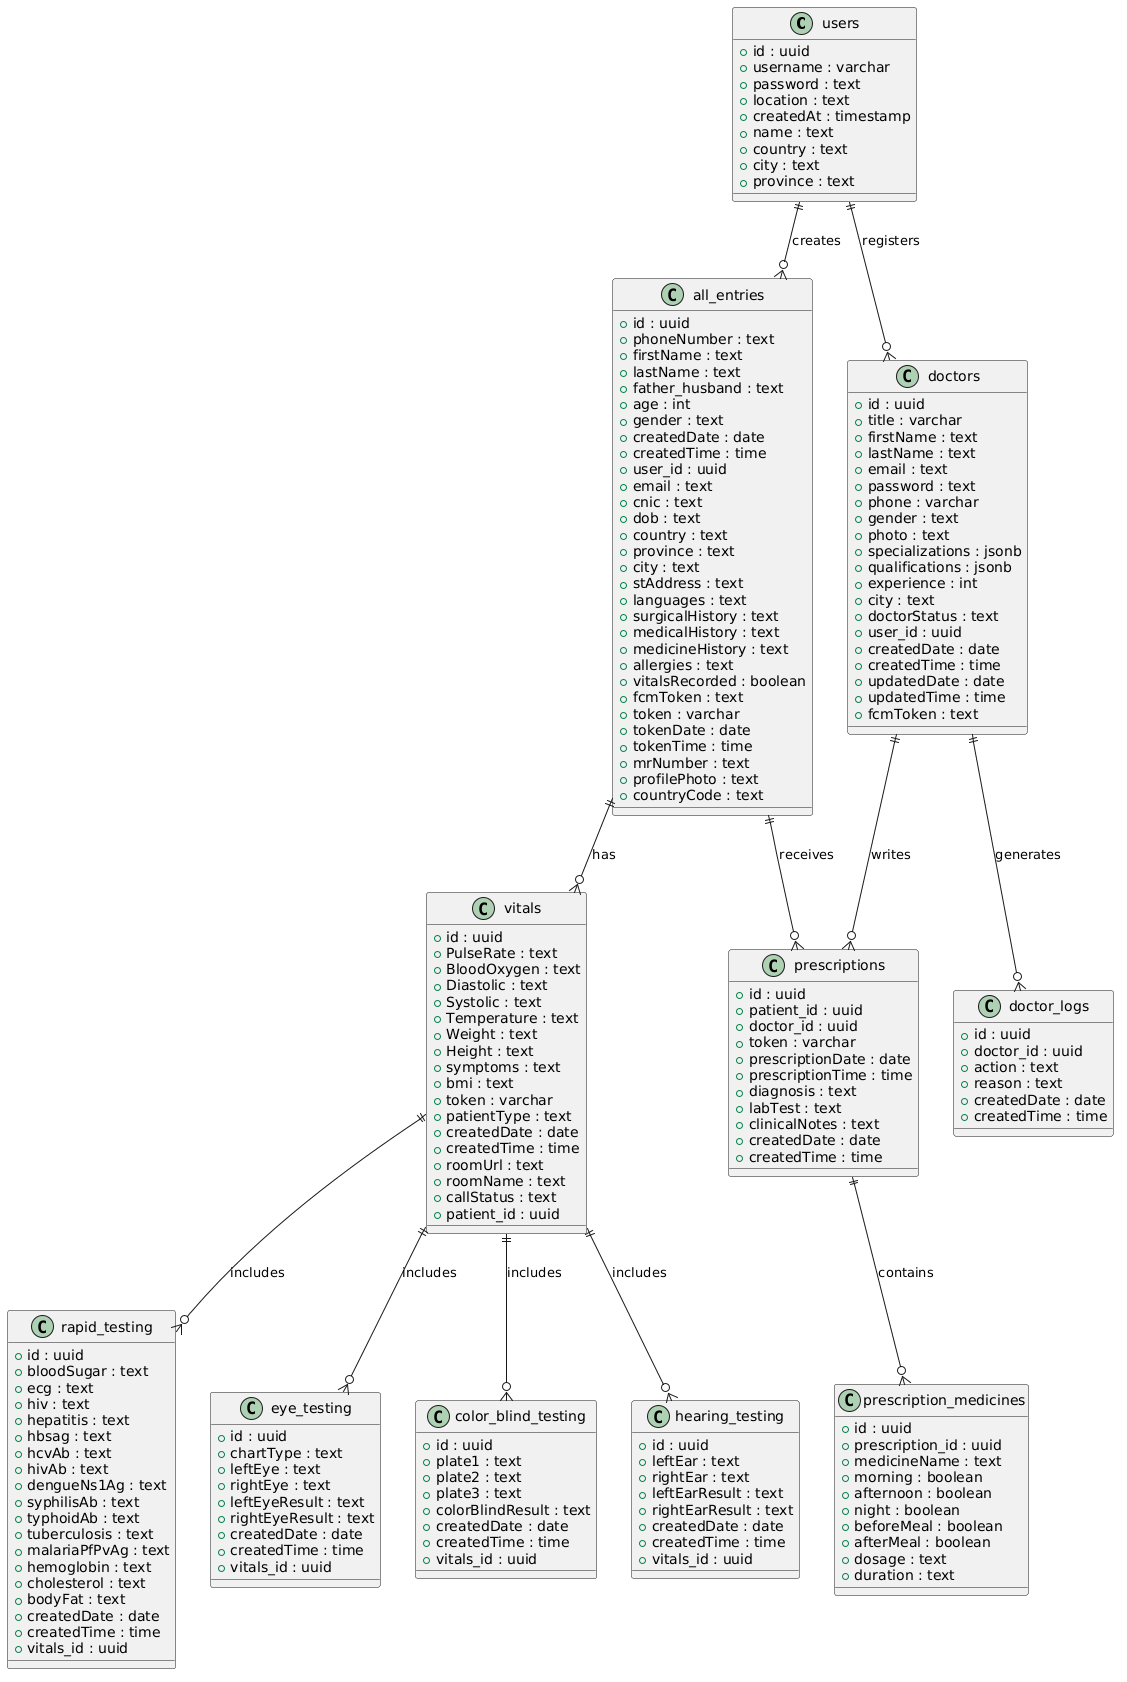

The diagram above was rendered by PlantUML. Its source (embedded in the PNG):
@startuml
' =======================
' USERS
' =======================
class users {
  +id : uuid
  +username : varchar
  +password : text
  +location : text
  +createdAt : timestamp
  +name : text
  +country : text
  +city : text
  +province : text
}

' =======================
' ALL ENTRIES (PATIENTS)
' =======================
class all_entries {
  +id : uuid
  +phoneNumber : text
  +firstName : text
  +lastName : text
  +father_husband : text
  +age : int
  +gender : text
  +createdDate : date
  +createdTime : time
  +user_id : uuid
  +email : text
  +cnic : text
  +dob : text
  +country : text
  +province : text
  +city : text
  +stAddress : text
  +languages : text
  +surgicalHistory : text
  +medicalHistory : text
  +medicineHistory : text
  +allergies : text
  +vitalsRecorded : boolean
  +fcmToken : text
  +token : varchar
  +tokenDate : date
  +tokenTime : time
  +mrNumber : text
  +profilePhoto : text
  +countryCode : text
}

' =======================
' VITALS
' =======================
class vitals {
  +id : uuid
  +PulseRate : text
  +BloodOxygen : text
  +Diastolic : text
  +Systolic : text
  +Temperature : text
  +Weight : text
  +Height : text
  +symptoms : text
  +bmi : text
  +token : varchar
  +patientType : text
  +createdDate : date
  +createdTime : time
  +roomUrl : text
  +roomName : text
  +callStatus : text
  +patient_id : uuid
}

' =======================
' RAPID TESTING
' =======================
class rapid_testing {
  +id : uuid
  +bloodSugar : text
  +ecg : text
  +hiv : text
  +hepatitis : text
  +hbsag : text
  +hcvAb : text
  +hivAb : text
  +dengueNs1Ag : text
  +syphilisAb : text
  +typhoidAb : text
  +tuberculosis : text
  +malariaPfPvAg : text
  +hemoglobin : text
  +cholesterol : text
  +bodyFat : text
  +createdDate : date
  +createdTime : time
  +vitals_id : uuid
}

' =======================
' EYE TESTING
' =======================
class eye_testing {
  +id : uuid
  +chartType : text
  +leftEye : text
  +rightEye : text
  +leftEyeResult : text
  +rightEyeResult : text
  +createdDate : date
  +createdTime : time
  +vitals_id : uuid
}

' =======================
' COLOR BLIND TESTING
' =======================
class color_blind_testing {
  +id : uuid
  +plate1 : text
  +plate2 : text
  +plate3 : text
  +colorBlindResult : text
  +createdDate : date
  +createdTime : time
  +vitals_id : uuid
}

' =======================
' HEARING TESTING
' =======================
class hearing_testing {
  +id : uuid
  +leftEar : text
  +rightEar : text
  +leftEarResult : text
  +rightEarResult : text
  +createdDate : date
  +createdTime : time
  +vitals_id : uuid
}

' =======================
' DOCTORS
' =======================
class doctors {
  +id : uuid
  +title : varchar
  +firstName : text
  +lastName : text
  +email : text
  +password : text
  +phone : varchar
  +gender : text
  +photo : text
  +specializations : jsonb
  +qualifications : jsonb
  +experience : int
  +city : text
  +doctorStatus : text
  +user_id : uuid
  +createdDate : date
  +createdTime : time
  +updatedDate : date
  +updatedTime : time
  +fcmToken : text
}

' =======================
' PRESCRIPTIONS
' =======================
class prescriptions {
  +id : uuid
  +patient_id : uuid
  +doctor_id : uuid
  +token : varchar
  +prescriptionDate : date
  +prescriptionTime : time
  +diagnosis : text
  +labTest : text
  +clinicalNotes : text
  +createdDate : date
  +createdTime : time
}

class prescription_medicines {
  +id : uuid
  +prescription_id : uuid
  +medicineName : text
  +morning : boolean
  +afternoon : boolean
  +night : boolean
  +beforeMeal : boolean
  +afterMeal : boolean
  +dosage : text
  +duration : text
}

' =======================
' DOCTOR LOGS
' =======================
class doctor_logs {
  +id : uuid
  +doctor_id : uuid
  +action : text
  +reason : text
  +createdDate : date
  +createdTime : time
}


' =======================
' RELATIONS
' =======================

users ||--o{ all_entries : creates
users ||--o{ doctors : registers

all_entries ||--o{ vitals : has
vitals ||--o{ rapid_testing : includes
vitals ||--o{ eye_testing : includes
vitals ||--o{ color_blind_testing : includes
vitals ||--o{ hearing_testing : includes

all_entries ||--o{ prescriptions : receives
doctors ||--o{ prescriptions : writes

prescriptions ||--o{ prescription_medicines : contains

doctors ||--o{ doctor_logs : generates
@enduml